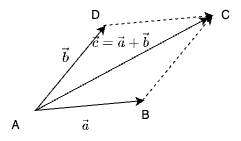

The diagram above was exported from draw.io. Its source (the exported page's mxGraphModel, read from the mxfile embedded in the PNG):
<mxGraphModel dx="1026" dy="743" grid="1" gridSize="10" guides="1" tooltips="1" connect="1" arrows="1" fold="1" page="1" pageScale="1" pageWidth="850" pageHeight="1100" math="1" shadow="0">
  <root>
    <mxCell id="0" />
    <mxCell id="1" parent="0" />
    <mxCell id="2" value="" style="endArrow=classic;html=1;rounded=0;" edge="1" parent="1">
      <mxGeometry width="50" height="50" relative="1" as="geometry">
        <mxPoint x="380" y="225" as="sourcePoint" />
        <mxPoint x="450" y="140" as="targetPoint" />
      </mxGeometry>
    </mxCell>
    <mxCell id="3" value="" style="endArrow=classic;html=1;rounded=0;" edge="1" parent="1">
      <mxGeometry width="50" height="50" relative="1" as="geometry">
        <mxPoint x="379" y="225" as="sourcePoint" />
        <mxPoint x="489" y="215" as="targetPoint" />
      </mxGeometry>
    </mxCell>
    <mxCell id="4" value="" style="endArrow=classic;html=1;rounded=0;dashed=1;" edge="1" parent="1">
      <mxGeometry width="50" height="50" relative="1" as="geometry">
        <mxPoint x="487" y="215" as="sourcePoint" />
        <mxPoint x="557" y="130" as="targetPoint" />
      </mxGeometry>
    </mxCell>
    <mxCell id="5" value="" style="endArrow=classic;html=1;rounded=0;dashed=1;" edge="1" parent="1">
      <mxGeometry width="50" height="50" relative="1" as="geometry">
        <mxPoint x="448" y="140" as="sourcePoint" />
        <mxPoint x="558" y="130" as="targetPoint" />
      </mxGeometry>
    </mxCell>
    <mxCell id="6" value="A" style="text;html=1;align=center;verticalAlign=middle;resizable=0;points=[];autosize=1;strokeColor=none;fillColor=none;" vertex="1" parent="1">
      <mxGeometry x="345" y="225" width="30" height="30" as="geometry" />
    </mxCell>
    <mxCell id="7" value="B" style="text;html=1;align=center;verticalAlign=middle;resizable=0;points=[];autosize=1;strokeColor=none;fillColor=none;" vertex="1" parent="1">
      <mxGeometry x="475" y="215" width="30" height="30" as="geometry" />
    </mxCell>
    <mxCell id="8" value="C" style="text;html=1;align=center;verticalAlign=middle;resizable=0;points=[];autosize=1;strokeColor=none;fillColor=none;" vertex="1" parent="1">
      <mxGeometry x="555" y="115" width="30" height="30" as="geometry" />
    </mxCell>
    <mxCell id="9" value="D" style="text;html=1;align=center;verticalAlign=middle;resizable=0;points=[];autosize=1;strokeColor=none;fillColor=none;" vertex="1" parent="1">
      <mxGeometry x="425" y="115" width="30" height="30" as="geometry" />
    </mxCell>
    <mxCell id="10" value="`\vec a`" style="text;html=1;align=center;verticalAlign=middle;resizable=0;points=[];autosize=1;strokeColor=none;fillColor=none;" vertex="1" parent="1">
      <mxGeometry x="400" y="225" width="60" height="30" as="geometry" />
    </mxCell>
    <mxCell id="11" value="`\vec b`" style="text;html=1;align=center;verticalAlign=middle;resizable=0;points=[];autosize=1;strokeColor=none;fillColor=none;" vertex="1" parent="1">
      <mxGeometry x="380" y="155" width="60" height="30" as="geometry" />
    </mxCell>
    <mxCell id="12" value="" style="endArrow=classic;html=1;rounded=0;entryX=-0.067;entryY=0.567;entryDx=0;entryDy=0;entryPerimeter=0;" edge="1" target="8" parent="1">
      <mxGeometry width="50" height="50" relative="1" as="geometry">
        <mxPoint x="380" y="225" as="sourcePoint" />
        <mxPoint x="450" y="315" as="targetPoint" />
      </mxGeometry>
    </mxCell>
    <mxCell id="13" value="`\vec c=\vec a + \vec b`" style="text;html=1;align=center;verticalAlign=middle;resizable=0;points=[];autosize=1;strokeColor=none;fillColor=none;" vertex="1" parent="1">
      <mxGeometry x="390" y="140" width="150" height="30" as="geometry" />
    </mxCell>
  </root>
</mxGraphModel>